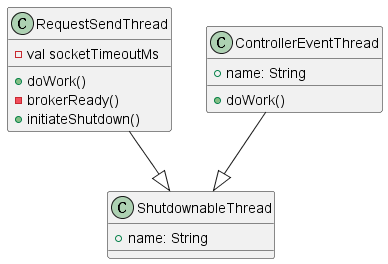

The diagram above was rendered by PlantUML. Its source (embedded in the PNG):
@startuml
class ShutdownableThread{
    +name: String
}

class RequestSendThread{
    -val socketTimeoutMs

    +doWork()
    -brokerReady()
    +initiateShutdown()
}

class ControllerEventThread{
    +name: String

    +doWork()
}

RequestSendThread --|> ShutdownableThread
ControllerEventThread --|> ShutdownableThread
@enduml